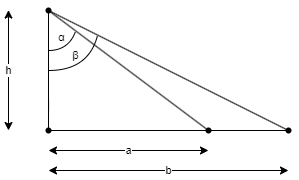

The diagram above was exported from draw.io. Its source (the exported page's mxGraphModel, read from the mxfile embedded in the PNG):
<mxGraphModel dx="819" dy="482" grid="1" gridSize="10" guides="1" tooltips="1" connect="1" arrows="1" fold="1" page="1" pageScale="1" pageWidth="850" pageHeight="1100" math="0" shadow="0">
  <root>
    <mxCell id="0" />
    <mxCell id="1" parent="0" />
    <mxCell id="U_jmhEcNDj6CeIP5-hL--2" style="edgeStyle=orthogonalEdgeStyle;rounded=0;orthogonalLoop=1;jettySize=auto;html=1;endArrow=none;endFill=0;startArrow=none;" edge="1" parent="1" source="U_jmhEcNDj6CeIP5-hL--3">
      <mxGeometry relative="1" as="geometry">
        <mxPoint x="119.99999999999989" y="280.0000000000001" as="targetPoint" />
      </mxGeometry>
    </mxCell>
    <mxCell id="U_jmhEcNDj6CeIP5-hL--7" style="rounded=0;orthogonalLoop=1;jettySize=auto;html=1;entryX=0.39;entryY=0.43;entryDx=0;entryDy=0;entryPerimeter=0;endArrow=none;endFill=0;" edge="1" parent="1" source="U_jmhEcNDj6CeIP5-hL--1" target="U_jmhEcNDj6CeIP5-hL--5">
      <mxGeometry relative="1" as="geometry" />
    </mxCell>
    <mxCell id="U_jmhEcNDj6CeIP5-hL--1" value="" style="shape=waypoint;sketch=0;size=6;pointerEvents=1;points=[];fillColor=none;resizable=0;rotatable=0;perimeter=centerPerimeter;snapToPoint=1;" vertex="1" parent="1">
      <mxGeometry x="110" y="190" width="20" height="20" as="geometry" />
    </mxCell>
    <mxCell id="U_jmhEcNDj6CeIP5-hL--4" value="" style="edgeStyle=orthogonalEdgeStyle;rounded=0;orthogonalLoop=1;jettySize=auto;html=1;endArrow=none;endFill=0;" edge="1" parent="1" source="U_jmhEcNDj6CeIP5-hL--1" target="U_jmhEcNDj6CeIP5-hL--3">
      <mxGeometry relative="1" as="geometry">
        <mxPoint x="119.99999999999989" y="280.0000000000001" as="targetPoint" />
        <mxPoint x="119.99999999999989" y="200" as="sourcePoint" />
      </mxGeometry>
    </mxCell>
    <mxCell id="U_jmhEcNDj6CeIP5-hL--6" style="edgeStyle=orthogonalEdgeStyle;rounded=0;orthogonalLoop=1;jettySize=auto;html=1;entryX=0.34;entryY=0.674;entryDx=0;entryDy=0;entryPerimeter=0;endArrow=none;endFill=0;" edge="1" parent="1" source="U_jmhEcNDj6CeIP5-hL--3" target="U_jmhEcNDj6CeIP5-hL--5">
      <mxGeometry relative="1" as="geometry" />
    </mxCell>
    <mxCell id="U_jmhEcNDj6CeIP5-hL--3" value="" style="shape=waypoint;sketch=0;size=6;pointerEvents=1;points=[];fillColor=none;resizable=0;rotatable=0;perimeter=centerPerimeter;snapToPoint=1;" vertex="1" parent="1">
      <mxGeometry x="110" y="310" width="20" height="20" as="geometry" />
    </mxCell>
    <mxCell id="U_jmhEcNDj6CeIP5-hL--9" value="" style="edgeStyle=none;rounded=0;orthogonalLoop=1;jettySize=auto;html=1;endArrow=none;endFill=0;" edge="1" parent="1" source="U_jmhEcNDj6CeIP5-hL--5" target="U_jmhEcNDj6CeIP5-hL--8">
      <mxGeometry relative="1" as="geometry" />
    </mxCell>
    <mxCell id="U_jmhEcNDj6CeIP5-hL--5" value="" style="shape=waypoint;sketch=0;size=6;pointerEvents=1;points=[];fillColor=none;resizable=0;rotatable=0;perimeter=centerPerimeter;snapToPoint=1;" vertex="1" parent="1">
      <mxGeometry x="270" y="310" width="20" height="20" as="geometry" />
    </mxCell>
    <mxCell id="U_jmhEcNDj6CeIP5-hL--10" style="edgeStyle=none;rounded=0;orthogonalLoop=1;jettySize=auto;html=1;endArrow=none;endFill=0;" edge="1" parent="1" source="U_jmhEcNDj6CeIP5-hL--8" target="U_jmhEcNDj6CeIP5-hL--1">
      <mxGeometry relative="1" as="geometry" />
    </mxCell>
    <mxCell id="U_jmhEcNDj6CeIP5-hL--8" value="" style="shape=waypoint;sketch=0;size=6;pointerEvents=1;points=[];fillColor=none;resizable=0;rotatable=0;perimeter=centerPerimeter;snapToPoint=1;" vertex="1" parent="1">
      <mxGeometry x="350" y="310" width="20" height="20" as="geometry" />
    </mxCell>
    <mxCell id="U_jmhEcNDj6CeIP5-hL--12" value="a" style="endArrow=classic;startArrow=classic;html=1;rounded=0;" edge="1" parent="1">
      <mxGeometry width="50" height="50" relative="1" as="geometry">
        <mxPoint x="120" y="340" as="sourcePoint" />
        <mxPoint x="280" y="340" as="targetPoint" />
        <Array as="points" />
      </mxGeometry>
    </mxCell>
    <mxCell id="U_jmhEcNDj6CeIP5-hL--14" value="b" style="endArrow=classic;startArrow=classic;html=1;rounded=0;" edge="1" parent="1">
      <mxGeometry width="50" height="50" relative="1" as="geometry">
        <mxPoint x="120" y="360" as="sourcePoint" />
        <mxPoint x="360" y="360" as="targetPoint" />
        <Array as="points" />
      </mxGeometry>
    </mxCell>
    <mxCell id="U_jmhEcNDj6CeIP5-hL--17" value="h" style="endArrow=classic;startArrow=classic;html=1;rounded=0;" edge="1" parent="1">
      <mxGeometry width="50" height="50" relative="1" as="geometry">
        <mxPoint x="80" y="320" as="sourcePoint" />
        <mxPoint x="80" y="199.58" as="targetPoint" />
        <Array as="points" />
      </mxGeometry>
    </mxCell>
    <mxCell id="U_jmhEcNDj6CeIP5-hL--29" value="" style="endArrow=none;html=1;strokeWidth=1;endSize=3;curved=1;" edge="1" parent="1">
      <mxGeometry width="50" height="50" relative="1" as="geometry">
        <mxPoint x="120" y="240" as="sourcePoint" />
        <mxPoint x="147" y="221" as="targetPoint" />
        <Array as="points">
          <mxPoint x="140" y="240" />
        </Array>
      </mxGeometry>
    </mxCell>
    <mxCell id="U_jmhEcNDj6CeIP5-hL--31" value="α" style="edgeLabel;html=1;align=center;verticalAlign=middle;resizable=0;points=[];" vertex="1" connectable="0" parent="U_jmhEcNDj6CeIP5-hL--29">
      <mxGeometry x="0.3145" y="3" relative="1" as="geometry">
        <mxPoint x="-7" y="-6" as="offset" />
      </mxGeometry>
    </mxCell>
    <mxCell id="U_jmhEcNDj6CeIP5-hL--36" value="" style="endArrow=none;html=1;strokeWidth=1;endSize=3;curved=1;" edge="1" parent="1">
      <mxGeometry width="50" height="50" relative="1" as="geometry">
        <mxPoint x="120" y="260" as="sourcePoint" />
        <mxPoint x="169" y="225" as="targetPoint" />
        <Array as="points">
          <mxPoint x="160" y="260" />
        </Array>
      </mxGeometry>
    </mxCell>
    <mxCell id="U_jmhEcNDj6CeIP5-hL--37" value="β" style="edgeLabel;html=1;align=center;verticalAlign=middle;resizable=0;points=[];" vertex="1" connectable="0" parent="U_jmhEcNDj6CeIP5-hL--36">
      <mxGeometry x="0.2662" y="7" relative="1" as="geometry">
        <mxPoint x="-8" y="-6" as="offset" />
      </mxGeometry>
    </mxCell>
  </root>
</mxGraphModel>